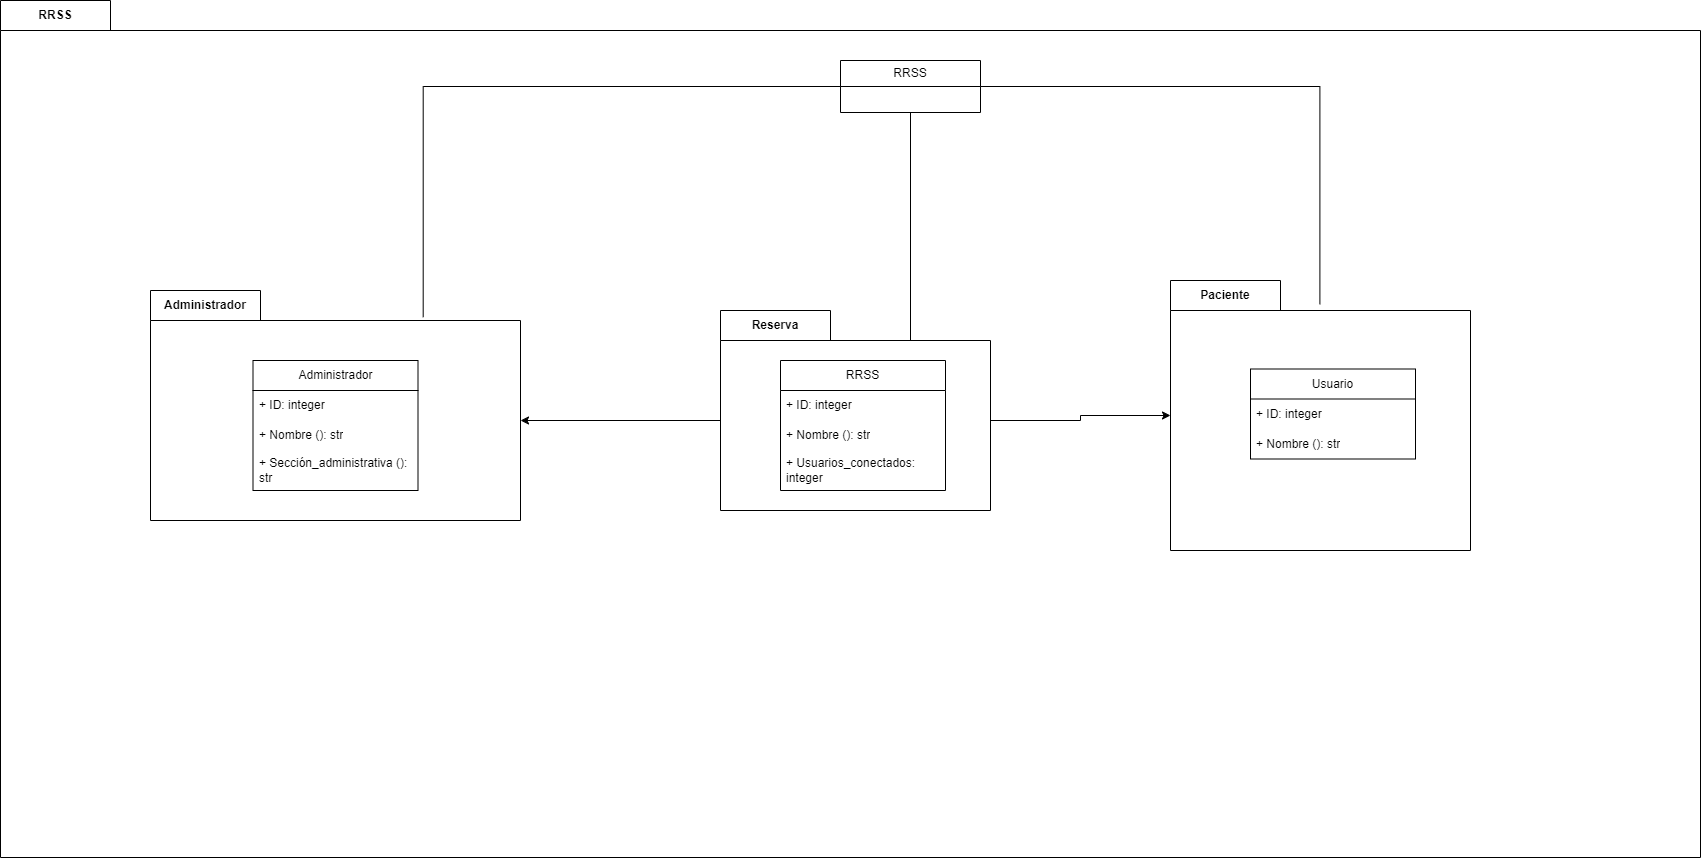

The diagram above was exported from draw.io. Its source (the exported page's mxGraphModel, read from the mxfile embedded in the PNG):
<mxGraphModel dx="1593" dy="2033" grid="1" gridSize="10" guides="1" tooltips="1" connect="1" arrows="1" fold="1" page="1" pageScale="1" pageWidth="827" pageHeight="1169" math="0" shadow="0">
  <root>
    <mxCell id="0" />
    <mxCell id="1" parent="0" />
    <mxCell id="nrTn1SnUjr1yhQfmy3fo-3" value="RRSS" style="shape=folder;fontStyle=1;tabWidth=110;tabHeight=30;tabPosition=left;html=1;boundedLbl=1;labelInHeader=1;container=1;collapsible=0;recursiveResize=0;whiteSpace=wrap;" vertex="1" parent="1">
      <mxGeometry x="470" y="-210" width="1700" height="857" as="geometry" />
    </mxCell>
    <mxCell id="nrTn1SnUjr1yhQfmy3fo-5" value="Administrador" style="shape=folder;fontStyle=1;tabWidth=110;tabHeight=30;tabPosition=left;html=1;boundedLbl=1;labelInHeader=1;container=1;collapsible=0;recursiveResize=0;whiteSpace=wrap;" vertex="1" parent="nrTn1SnUjr1yhQfmy3fo-3">
      <mxGeometry x="150" y="290" width="370" height="230" as="geometry" />
    </mxCell>
    <mxCell id="nrTn1SnUjr1yhQfmy3fo-30" value="Administrador" style="swimlane;fontStyle=0;childLayout=stackLayout;horizontal=1;startSize=30;horizontalStack=0;resizeParent=1;resizeParentMax=0;resizeLast=0;collapsible=1;marginBottom=0;whiteSpace=wrap;html=1;" vertex="1" parent="nrTn1SnUjr1yhQfmy3fo-5">
      <mxGeometry x="102.5" y="70" width="165" height="130" as="geometry" />
    </mxCell>
    <mxCell id="nrTn1SnUjr1yhQfmy3fo-31" value="+ ID: integer" style="text;strokeColor=none;fillColor=none;align=left;verticalAlign=middle;spacingLeft=4;spacingRight=4;overflow=hidden;points=[[0,0.5],[1,0.5]];portConstraint=eastwest;rotatable=0;whiteSpace=wrap;html=1;" vertex="1" parent="nrTn1SnUjr1yhQfmy3fo-30">
      <mxGeometry y="30" width="165" height="30" as="geometry" />
    </mxCell>
    <mxCell id="nrTn1SnUjr1yhQfmy3fo-32" value="&lt;div&gt;+ Nombre (): str&lt;/div&gt;" style="text;strokeColor=none;fillColor=none;align=left;verticalAlign=middle;spacingLeft=4;spacingRight=4;overflow=hidden;points=[[0,0.5],[1,0.5]];portConstraint=eastwest;rotatable=0;whiteSpace=wrap;html=1;" vertex="1" parent="nrTn1SnUjr1yhQfmy3fo-30">
      <mxGeometry y="60" width="165" height="30" as="geometry" />
    </mxCell>
    <mxCell id="nrTn1SnUjr1yhQfmy3fo-33" value="+ Sección_administrativa (): str" style="text;strokeColor=none;fillColor=none;align=left;verticalAlign=middle;spacingLeft=4;spacingRight=4;overflow=hidden;points=[[0,0.5],[1,0.5]];portConstraint=eastwest;rotatable=0;whiteSpace=wrap;html=1;" vertex="1" parent="nrTn1SnUjr1yhQfmy3fo-30">
      <mxGeometry y="90" width="165" height="40" as="geometry" />
    </mxCell>
    <mxCell id="nrTn1SnUjr1yhQfmy3fo-11" value="RRSS" style="swimlane;fontStyle=0;childLayout=stackLayout;horizontal=1;startSize=26;fillColor=none;horizontalStack=0;resizeParent=1;resizeParentMax=0;resizeLast=0;collapsible=1;marginBottom=0;whiteSpace=wrap;html=1;" vertex="1" parent="nrTn1SnUjr1yhQfmy3fo-3">
      <mxGeometry x="840" y="60" width="140" height="52" as="geometry" />
    </mxCell>
    <mxCell id="nrTn1SnUjr1yhQfmy3fo-24" style="edgeStyle=orthogonalEdgeStyle;rounded=0;orthogonalLoop=1;jettySize=auto;html=1;exitX=0;exitY=0;exitDx=270;exitDy=110;exitPerimeter=0;" edge="1" parent="nrTn1SnUjr1yhQfmy3fo-3" source="nrTn1SnUjr1yhQfmy3fo-12" target="nrTn1SnUjr1yhQfmy3fo-15">
      <mxGeometry relative="1" as="geometry" />
    </mxCell>
    <mxCell id="nrTn1SnUjr1yhQfmy3fo-12" value="Reserva" style="shape=folder;fontStyle=1;tabWidth=110;tabHeight=30;tabPosition=left;html=1;boundedLbl=1;labelInHeader=1;container=1;collapsible=0;recursiveResize=0;whiteSpace=wrap;" vertex="1" parent="nrTn1SnUjr1yhQfmy3fo-3">
      <mxGeometry x="720" y="310" width="270" height="200" as="geometry" />
    </mxCell>
    <mxCell id="nrTn1SnUjr1yhQfmy3fo-42" value="RRSS" style="swimlane;fontStyle=0;childLayout=stackLayout;horizontal=1;startSize=30;horizontalStack=0;resizeParent=1;resizeParentMax=0;resizeLast=0;collapsible=1;marginBottom=0;whiteSpace=wrap;html=1;" vertex="1" parent="nrTn1SnUjr1yhQfmy3fo-12">
      <mxGeometry x="60" y="50" width="165" height="130" as="geometry" />
    </mxCell>
    <mxCell id="nrTn1SnUjr1yhQfmy3fo-43" value="+ ID: integer" style="text;strokeColor=none;fillColor=none;align=left;verticalAlign=middle;spacingLeft=4;spacingRight=4;overflow=hidden;points=[[0,0.5],[1,0.5]];portConstraint=eastwest;rotatable=0;whiteSpace=wrap;html=1;" vertex="1" parent="nrTn1SnUjr1yhQfmy3fo-42">
      <mxGeometry y="30" width="165" height="30" as="geometry" />
    </mxCell>
    <mxCell id="nrTn1SnUjr1yhQfmy3fo-44" value="&lt;div&gt;+ Nombre (): str&lt;/div&gt;" style="text;strokeColor=none;fillColor=none;align=left;verticalAlign=middle;spacingLeft=4;spacingRight=4;overflow=hidden;points=[[0,0.5],[1,0.5]];portConstraint=eastwest;rotatable=0;whiteSpace=wrap;html=1;" vertex="1" parent="nrTn1SnUjr1yhQfmy3fo-42">
      <mxGeometry y="60" width="165" height="30" as="geometry" />
    </mxCell>
    <mxCell id="nrTn1SnUjr1yhQfmy3fo-45" value="+ Usuarios_conectados: integer" style="text;strokeColor=none;fillColor=none;align=left;verticalAlign=middle;spacingLeft=4;spacingRight=4;overflow=hidden;points=[[0,0.5],[1,0.5]];portConstraint=eastwest;rotatable=0;whiteSpace=wrap;html=1;" vertex="1" parent="nrTn1SnUjr1yhQfmy3fo-42">
      <mxGeometry y="90" width="165" height="40" as="geometry" />
    </mxCell>
    <mxCell id="nrTn1SnUjr1yhQfmy3fo-15" value="Paciente" style="shape=folder;fontStyle=1;tabWidth=110;tabHeight=30;tabPosition=left;html=1;boundedLbl=1;labelInHeader=1;container=1;collapsible=0;recursiveResize=0;whiteSpace=wrap;" vertex="1" parent="nrTn1SnUjr1yhQfmy3fo-3">
      <mxGeometry x="1170" y="280" width="300" height="270" as="geometry" />
    </mxCell>
    <mxCell id="nrTn1SnUjr1yhQfmy3fo-46" value="Usuario" style="swimlane;fontStyle=0;childLayout=stackLayout;horizontal=1;startSize=30;horizontalStack=0;resizeParent=1;resizeParentMax=0;resizeLast=0;collapsible=1;marginBottom=0;whiteSpace=wrap;html=1;" vertex="1" parent="nrTn1SnUjr1yhQfmy3fo-15">
      <mxGeometry x="80" y="88.5" width="165" height="90" as="geometry" />
    </mxCell>
    <mxCell id="nrTn1SnUjr1yhQfmy3fo-47" value="+ ID: integer" style="text;strokeColor=none;fillColor=none;align=left;verticalAlign=middle;spacingLeft=4;spacingRight=4;overflow=hidden;points=[[0,0.5],[1,0.5]];portConstraint=eastwest;rotatable=0;whiteSpace=wrap;html=1;" vertex="1" parent="nrTn1SnUjr1yhQfmy3fo-46">
      <mxGeometry y="30" width="165" height="30" as="geometry" />
    </mxCell>
    <mxCell id="nrTn1SnUjr1yhQfmy3fo-48" value="&lt;div&gt;+ Nombre (): str&lt;/div&gt;" style="text;strokeColor=none;fillColor=none;align=left;verticalAlign=middle;spacingLeft=4;spacingRight=4;overflow=hidden;points=[[0,0.5],[1,0.5]];portConstraint=eastwest;rotatable=0;whiteSpace=wrap;html=1;" vertex="1" parent="nrTn1SnUjr1yhQfmy3fo-46">
      <mxGeometry y="60" width="165" height="30" as="geometry" />
    </mxCell>
    <mxCell id="nrTn1SnUjr1yhQfmy3fo-25" style="edgeStyle=orthogonalEdgeStyle;rounded=0;orthogonalLoop=1;jettySize=auto;html=1;exitX=0;exitY=0;exitDx=0;exitDy=110;exitPerimeter=0;entryX=0;entryY=0;entryDx=370;entryDy=130;entryPerimeter=0;" edge="1" parent="nrTn1SnUjr1yhQfmy3fo-3" source="nrTn1SnUjr1yhQfmy3fo-12" target="nrTn1SnUjr1yhQfmy3fo-5">
      <mxGeometry relative="1" as="geometry" />
    </mxCell>
    <mxCell id="nrTn1SnUjr1yhQfmy3fo-27" value="" style="endArrow=none;html=1;rounded=0;entryX=0;entryY=0;entryDx=190;entryDy=30;entryPerimeter=0;endFill=0;" edge="1" parent="nrTn1SnUjr1yhQfmy3fo-3" target="nrTn1SnUjr1yhQfmy3fo-12">
      <mxGeometry width="50" height="50" relative="1" as="geometry">
        <mxPoint x="910" y="112" as="sourcePoint" />
        <mxPoint x="910.1799999999998" y="201.13800000000015" as="targetPoint" />
      </mxGeometry>
    </mxCell>
    <mxCell id="nrTn1SnUjr1yhQfmy3fo-28" style="edgeStyle=orthogonalEdgeStyle;rounded=0;orthogonalLoop=1;jettySize=auto;html=1;exitX=0;exitY=0.5;exitDx=0;exitDy=0;entryX=0.737;entryY=0.116;entryDx=0;entryDy=0;entryPerimeter=0;endArrow=none;endFill=0;" edge="1" parent="nrTn1SnUjr1yhQfmy3fo-3" source="nrTn1SnUjr1yhQfmy3fo-11" target="nrTn1SnUjr1yhQfmy3fo-5">
      <mxGeometry relative="1" as="geometry" />
    </mxCell>
    <mxCell id="nrTn1SnUjr1yhQfmy3fo-29" style="edgeStyle=orthogonalEdgeStyle;rounded=0;orthogonalLoop=1;jettySize=auto;html=1;exitX=1;exitY=0.5;exitDx=0;exitDy=0;entryX=0.498;entryY=0.088;entryDx=0;entryDy=0;entryPerimeter=0;endArrow=none;endFill=0;" edge="1" parent="nrTn1SnUjr1yhQfmy3fo-3" source="nrTn1SnUjr1yhQfmy3fo-11" target="nrTn1SnUjr1yhQfmy3fo-15">
      <mxGeometry relative="1" as="geometry" />
    </mxCell>
  </root>
</mxGraphModel>